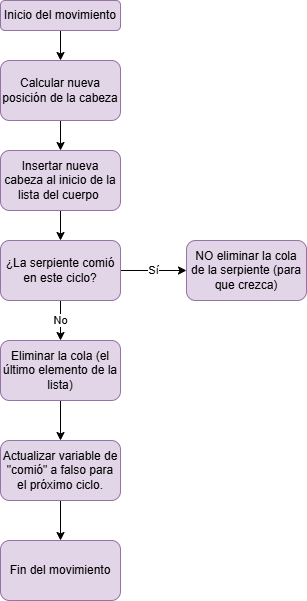

The diagram above was exported from draw.io. Its source (the exported page's mxGraphModel, read from the mxfile embedded in the PNG):
<mxGraphModel dx="735" dy="416" grid="1" gridSize="10" guides="1" tooltips="1" connect="1" arrows="1" fold="1" page="1" pageScale="1" pageWidth="827" pageHeight="1169" math="0" shadow="0">
  <root>
    <mxCell id="0" />
    <mxCell id="1" parent="0" />
    <mxCell id="6Oc2oOEdRsOMNhNVfAvE-3" edge="1" parent="1" source="6Oc2oOEdRsOMNhNVfAvE-1" style="edgeStyle=orthogonalEdgeStyle;rounded=0;orthogonalLoop=1;jettySize=auto;html=1;" target="6Oc2oOEdRsOMNhNVfAvE-2" value="">
      <mxGeometry relative="1" as="geometry" />
    </mxCell>
    <mxCell id="6Oc2oOEdRsOMNhNVfAvE-1" parent="1" style="rounded=1;whiteSpace=wrap;html=1;fillColor=#e1d5e7;strokeColor=#9673a6;" value="Inicio del movimiento" vertex="1">
      <mxGeometry height="30" width="120" x="294" y="20" as="geometry" />
    </mxCell>
    <mxCell id="6Oc2oOEdRsOMNhNVfAvE-5" edge="1" parent="1" source="6Oc2oOEdRsOMNhNVfAvE-2" style="edgeStyle=orthogonalEdgeStyle;rounded=0;orthogonalLoop=1;jettySize=auto;html=1;" target="6Oc2oOEdRsOMNhNVfAvE-4" value="">
      <mxGeometry relative="1" as="geometry" />
    </mxCell>
    <mxCell id="6Oc2oOEdRsOMNhNVfAvE-2" parent="1" style="whiteSpace=wrap;html=1;fillColor=#e1d5e7;strokeColor=#9673a6;rounded=1;" value="Calcular nueva posición de la cabeza" vertex="1">
      <mxGeometry height="60" width="120" x="294" y="80" as="geometry" />
    </mxCell>
    <mxCell id="6Oc2oOEdRsOMNhNVfAvE-7" edge="1" parent="1" source="6Oc2oOEdRsOMNhNVfAvE-4" style="edgeStyle=orthogonalEdgeStyle;rounded=0;orthogonalLoop=1;jettySize=auto;html=1;" target="6Oc2oOEdRsOMNhNVfAvE-6" value="">
      <mxGeometry relative="1" as="geometry" />
    </mxCell>
    <mxCell id="6Oc2oOEdRsOMNhNVfAvE-4" parent="1" style="whiteSpace=wrap;html=1;fillColor=#e1d5e7;strokeColor=#9673a6;rounded=1;" value="Insertar nueva cabeza al inicio de la lista del cuerpo&amp;nbsp;" vertex="1">
      <mxGeometry height="60" width="120" x="294" y="170" as="geometry" />
    </mxCell>
    <mxCell id="6Oc2oOEdRsOMNhNVfAvE-9" edge="1" parent="1" source="6Oc2oOEdRsOMNhNVfAvE-6" style="edgeStyle=orthogonalEdgeStyle;rounded=0;orthogonalLoop=1;jettySize=auto;html=1;" target="6Oc2oOEdRsOMNhNVfAvE-8" value="Sí">
      <mxGeometry relative="1" as="geometry" />
    </mxCell>
    <mxCell id="6Oc2oOEdRsOMNhNVfAvE-11" edge="1" parent="1" source="6Oc2oOEdRsOMNhNVfAvE-6" style="edgeStyle=orthogonalEdgeStyle;rounded=0;orthogonalLoop=1;jettySize=auto;html=1;" target="6Oc2oOEdRsOMNhNVfAvE-10" value="No">
      <mxGeometry relative="1" as="geometry" />
    </mxCell>
    <mxCell id="6Oc2oOEdRsOMNhNVfAvE-6" parent="1" style="whiteSpace=wrap;html=1;fillColor=#e1d5e7;strokeColor=#9673a6;rounded=1;" value="¿La serpiente comió en este ciclo?" vertex="1">
      <mxGeometry height="60" width="120" x="294" y="260" as="geometry" />
    </mxCell>
    <mxCell id="6Oc2oOEdRsOMNhNVfAvE-8" parent="1" style="whiteSpace=wrap;html=1;fillColor=#e1d5e7;strokeColor=#9673a6;rounded=1;" value="NO eliminar la cola de la serpiente (para que crezca)" vertex="1">
      <mxGeometry height="60" width="120" x="480" y="260" as="geometry" />
    </mxCell>
    <mxCell id="6Oc2oOEdRsOMNhNVfAvE-13" edge="1" parent="1" source="6Oc2oOEdRsOMNhNVfAvE-10" style="edgeStyle=orthogonalEdgeStyle;rounded=0;orthogonalLoop=1;jettySize=auto;html=1;" target="6Oc2oOEdRsOMNhNVfAvE-12" value="">
      <mxGeometry relative="1" as="geometry" />
    </mxCell>
    <mxCell id="6Oc2oOEdRsOMNhNVfAvE-10" parent="1" style="whiteSpace=wrap;html=1;fillColor=#e1d5e7;strokeColor=#9673a6;rounded=1;" value="Eliminar la cola (el último elemento de la lista)" vertex="1">
      <mxGeometry height="60" width="120" x="294" y="360" as="geometry" />
    </mxCell>
    <mxCell id="6Oc2oOEdRsOMNhNVfAvE-15" edge="1" parent="1" source="6Oc2oOEdRsOMNhNVfAvE-12" style="edgeStyle=orthogonalEdgeStyle;rounded=0;orthogonalLoop=1;jettySize=auto;html=1;" target="6Oc2oOEdRsOMNhNVfAvE-14" value="">
      <mxGeometry relative="1" as="geometry" />
    </mxCell>
    <mxCell id="6Oc2oOEdRsOMNhNVfAvE-12" parent="1" style="whiteSpace=wrap;html=1;fillColor=#e1d5e7;strokeColor=#9673a6;rounded=1;" value="Actualizar variable de &quot;comió&quot; a falso para el próximo ciclo." vertex="1">
      <mxGeometry height="60" width="120" x="294" y="460" as="geometry" />
    </mxCell>
    <mxCell id="6Oc2oOEdRsOMNhNVfAvE-14" parent="1" style="whiteSpace=wrap;html=1;fillColor=#e1d5e7;strokeColor=#9673a6;rounded=1;" value="Fin del movimiento" vertex="1">
      <mxGeometry height="60" width="120" x="294" y="560" as="geometry" />
    </mxCell>
  </root>
</mxGraphModel>